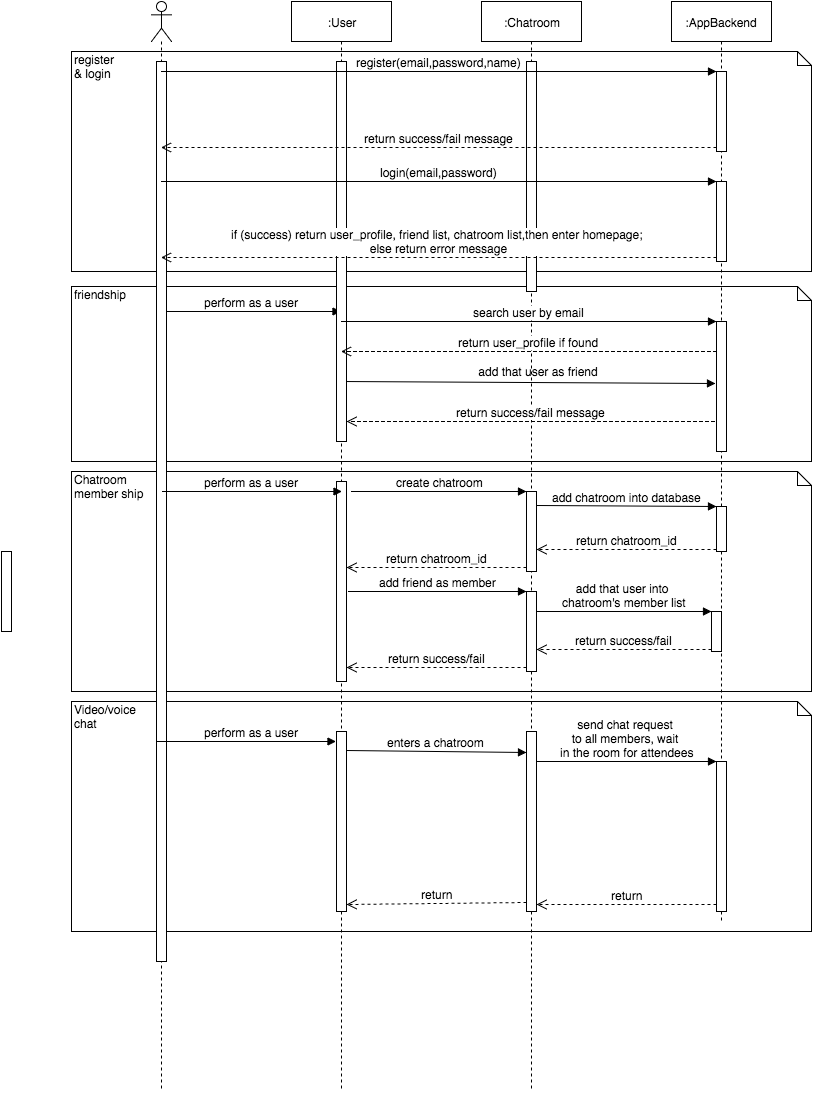

The diagram above was exported from draw.io. Its source (the exported page's mxGraphModel, read from the mxfile embedded in the PNG):
<mxGraphModel dx="1780" dy="642" grid="1" gridSize="10" guides="1" tooltips="1" connect="1" arrows="1" fold="1" page="1" pageScale="1" pageWidth="826" pageHeight="1169" background="#ffffff" math="0" shadow="0">
  <root>
    <mxCell id="0" />
    <mxCell id="1" parent="0" />
    <mxCell id="48" value="Video/voice&lt;div&gt;chat&lt;/div&gt;" style="shape=note;whiteSpace=wrap;html=1;size=14;verticalAlign=top;align=left;spacingTop=-6;" vertex="1" parent="1">
      <mxGeometry x="-30" y="740" width="740" height="230" as="geometry" />
    </mxCell>
    <mxCell id="33" value="Chatroom&lt;div&gt;member ship&lt;/div&gt;" style="shape=note;whiteSpace=wrap;html=1;size=14;verticalAlign=top;align=left;spacingTop=-6;" vertex="1" parent="1">
      <mxGeometry x="-30" y="510" width="740" height="220" as="geometry" />
    </mxCell>
    <mxCell id="25" value="friendship" style="shape=note;whiteSpace=wrap;html=1;size=14;verticalAlign=top;align=left;spacingTop=-6;" vertex="1" parent="1">
      <mxGeometry x="-30" y="325" width="740" height="175" as="geometry" />
    </mxCell>
    <mxCell id="18" value="register&amp;nbsp;&lt;div&gt;&amp;amp; login&lt;/div&gt;" style="shape=note;whiteSpace=wrap;html=1;size=14;verticalAlign=top;align=left;spacingTop=-6;" vertex="1" parent="1">
      <mxGeometry x="-30" y="90" width="740" height="220" as="geometry" />
    </mxCell>
    <mxCell id="7" value="" style="shape=umlLifeline;participant=umlActor;perimeter=lifelinePerimeter;whiteSpace=wrap;html=1;container=1;collapsible=0;recursiveResize=0;verticalAlign=top;spacingTop=36;labelBackgroundColor=#ffffff;outlineConnect=0;" vertex="1" parent="1">
      <mxGeometry x="50" y="40" width="20" height="1090" as="geometry" />
    </mxCell>
    <mxCell id="21" value="perform as a user" style="html=1;verticalAlign=bottom;endArrow=block;" edge="1" parent="7" target="8">
      <mxGeometry width="80" relative="1" as="geometry">
        <mxPoint x="10" y="310" as="sourcePoint" />
        <mxPoint x="90" y="310" as="targetPoint" />
      </mxGeometry>
    </mxCell>
    <mxCell id="27" value="" style="html=1;points=[];perimeter=orthogonalPerimeter;" vertex="1" parent="7">
      <mxGeometry x="5" y="60" width="10" height="900" as="geometry" />
    </mxCell>
    <mxCell id="8" value=":User" style="shape=umlLifeline;perimeter=lifelinePerimeter;whiteSpace=wrap;html=1;container=1;collapsible=0;recursiveResize=0;outlineConnect=0;" vertex="1" parent="1">
      <mxGeometry x="190" y="40" width="100" height="1090" as="geometry" />
    </mxCell>
    <mxCell id="26" value="" style="html=1;verticalAlign=bottom;endArrow=block;entryX=-0.1;entryY=0.477;entryPerimeter=0;" edge="1" parent="8" target="22">
      <mxGeometry width="80" relative="1" as="geometry">
        <mxPoint x="50" y="380" as="sourcePoint" />
        <mxPoint x="130" y="380" as="targetPoint" />
      </mxGeometry>
    </mxCell>
    <mxCell id="28" value="" style="html=1;points=[];perimeter=orthogonalPerimeter;" vertex="1" parent="8">
      <mxGeometry x="45" y="60" width="10" height="380" as="geometry" />
    </mxCell>
    <mxCell id="44" value="" style="html=1;points=[];perimeter=orthogonalPerimeter;" vertex="1" parent="8">
      <mxGeometry x="45" y="480" width="10" height="200" as="geometry" />
    </mxCell>
    <mxCell id="50" value="" style="html=1;points=[];perimeter=orthogonalPerimeter;" vertex="1" parent="8">
      <mxGeometry x="45" y="730" width="10" height="180" as="geometry" />
    </mxCell>
    <mxCell id="9" value=":Chatroom" style="shape=umlLifeline;perimeter=lifelinePerimeter;whiteSpace=wrap;html=1;container=1;collapsible=0;recursiveResize=0;outlineConnect=0;" vertex="1" parent="1">
      <mxGeometry x="380" y="40" width="100" height="1090" as="geometry" />
    </mxCell>
    <mxCell id="29" value="" style="html=1;points=[];perimeter=orthogonalPerimeter;" vertex="1" parent="9">
      <mxGeometry x="45" y="60" width="10" height="230" as="geometry" />
    </mxCell>
    <mxCell id="34" value="" style="html=1;points=[];perimeter=orthogonalPerimeter;" vertex="1" parent="9">
      <mxGeometry x="45" y="490" width="10" height="80" as="geometry" />
    </mxCell>
    <mxCell id="41" value="" style="html=1;points=[];perimeter=orthogonalPerimeter;" vertex="1" parent="9">
      <mxGeometry x="45" y="590" width="10" height="80" as="geometry" />
    </mxCell>
    <mxCell id="53" value="" style="html=1;points=[];perimeter=orthogonalPerimeter;" vertex="1" parent="9">
      <mxGeometry x="45" y="730" width="10" height="180" as="geometry" />
    </mxCell>
    <mxCell id="10" value=":AppBackend" style="shape=umlLifeline;perimeter=lifelinePerimeter;whiteSpace=wrap;html=1;container=1;collapsible=0;recursiveResize=0;outlineConnect=0;" vertex="1" parent="1">
      <mxGeometry x="570" y="40" width="100" height="920" as="geometry" />
    </mxCell>
    <mxCell id="11" value="" style="html=1;points=[];perimeter=orthogonalPerimeter;" vertex="1" parent="10">
      <mxGeometry x="45" y="70" width="10" height="80" as="geometry" />
    </mxCell>
    <mxCell id="15" value="" style="html=1;points=[];perimeter=orthogonalPerimeter;" vertex="1" parent="10">
      <mxGeometry x="45" y="180" width="10" height="80" as="geometry" />
    </mxCell>
    <mxCell id="22" value="" style="html=1;points=[];perimeter=orthogonalPerimeter;" vertex="1" parent="10">
      <mxGeometry x="45" y="320" width="10" height="130" as="geometry" />
    </mxCell>
    <mxCell id="38" value="" style="html=1;points=[];perimeter=orthogonalPerimeter;" vertex="1" parent="10">
      <mxGeometry x="45" y="505" width="10" height="45" as="geometry" />
    </mxCell>
    <mxCell id="45" value="" style="html=1;points=[];perimeter=orthogonalPerimeter;" vertex="1" parent="10">
      <mxGeometry x="40" y="610" width="10" height="40" as="geometry" />
    </mxCell>
    <mxCell id="57" value="" style="html=1;points=[];perimeter=orthogonalPerimeter;" vertex="1" parent="10">
      <mxGeometry x="45" y="760" width="10" height="150" as="geometry" />
    </mxCell>
    <mxCell id="12" value="register(email,password,name)" style="html=1;verticalAlign=bottom;endArrow=block;entryX=0;entryY=0;" edge="1" target="11" parent="1" source="7">
      <mxGeometry relative="1" as="geometry">
        <mxPoint x="165" y="110" as="sourcePoint" />
      </mxGeometry>
    </mxCell>
    <mxCell id="13" value="return success/fail message" style="html=1;verticalAlign=bottom;endArrow=open;dashed=1;endSize=8;exitX=0;exitY=0.95;" edge="1" source="11" parent="1" target="7">
      <mxGeometry relative="1" as="geometry">
        <mxPoint x="165" y="186" as="targetPoint" />
      </mxGeometry>
    </mxCell>
    <mxCell id="16" value="login(email,password)" style="html=1;verticalAlign=bottom;endArrow=block;entryX=0;entryY=0;" edge="1" target="15" parent="1" source="7">
      <mxGeometry relative="1" as="geometry">
        <mxPoint x="545" y="220" as="sourcePoint" />
      </mxGeometry>
    </mxCell>
    <mxCell id="17" value="if (success) return user_profile, friend list, chatroom list,then enter homepage;&amp;nbsp;&lt;div&gt;else return error message&lt;/div&gt;" style="html=1;verticalAlign=bottom;endArrow=open;dashed=1;endSize=8;exitX=0;exitY=0.95;" edge="1" source="15" parent="1" target="7">
      <mxGeometry relative="1" as="geometry">
        <mxPoint x="545" y="296" as="targetPoint" />
      </mxGeometry>
    </mxCell>
    <mxCell id="23" value="search user by email" style="html=1;verticalAlign=bottom;endArrow=block;entryX=0;entryY=0;" edge="1" target="22" parent="1" source="8">
      <mxGeometry relative="1" as="geometry">
        <mxPoint x="545" y="360" as="sourcePoint" />
      </mxGeometry>
    </mxCell>
    <mxCell id="24" value="return user_profile if found" style="html=1;verticalAlign=bottom;endArrow=open;dashed=1;endSize=8;exitX=0;exitY=0.231;exitPerimeter=0;" edge="1" source="22" parent="1" target="8">
      <mxGeometry relative="1" as="geometry">
        <mxPoint x="545" y="436" as="targetPoint" />
        <Array as="points">
          <mxPoint x="560" y="390" />
        </Array>
      </mxGeometry>
    </mxCell>
    <mxCell id="30" value="add that user as friend" style="text;html=1;strokeColor=none;fillColor=none;align=center;verticalAlign=middle;whiteSpace=wrap;overflow=hidden;" vertex="1" parent="1">
      <mxGeometry x="373" y="400" width="127" height="20" as="geometry" />
    </mxCell>
    <mxCell id="32" value="return success/fail message" style="html=1;verticalAlign=bottom;endArrow=open;dashed=1;endSize=8;exitX=-0.2;exitY=0.769;exitPerimeter=0;" edge="1" parent="1" source="22" target="28">
      <mxGeometry relative="1" as="geometry">
        <mxPoint x="330" y="460" as="sourcePoint" />
        <mxPoint x="270" y="466" as="targetPoint" />
        <Array as="points">
          <mxPoint x="470" y="460" />
        </Array>
      </mxGeometry>
    </mxCell>
    <mxCell id="36" value="return chatroom_id" style="html=1;verticalAlign=bottom;endArrow=open;dashed=1;endSize=8;exitX=0;exitY=0.95;" edge="1" source="34" parent="1" target="44">
      <mxGeometry relative="1" as="geometry">
        <mxPoint x="260" y="606" as="targetPoint" />
      </mxGeometry>
    </mxCell>
    <mxCell id="35" value="create chatroom" style="html=1;verticalAlign=bottom;endArrow=block;entryX=0;entryY=0;" edge="1" target="34" parent="1">
      <mxGeometry relative="1" as="geometry">
        <mxPoint x="250" y="530" as="sourcePoint" />
      </mxGeometry>
    </mxCell>
    <mxCell id="39" value="add chatroom into database" style="html=1;verticalAlign=bottom;endArrow=block;entryX=0;entryY=0;exitX=1.1;exitY=0.175;exitPerimeter=0;" edge="1" target="38" parent="1" source="34">
      <mxGeometry relative="1" as="geometry">
        <mxPoint x="545" y="545" as="sourcePoint" />
      </mxGeometry>
    </mxCell>
    <mxCell id="40" value="return chatroom_id" style="html=1;verticalAlign=bottom;endArrow=open;dashed=1;endSize=8;exitX=0;exitY=0.95;" edge="1" source="38" parent="1" target="34">
      <mxGeometry relative="1" as="geometry">
        <mxPoint x="545" y="621" as="targetPoint" />
      </mxGeometry>
    </mxCell>
    <mxCell id="42" value="add friend as member" style="html=1;verticalAlign=bottom;endArrow=block;entryX=0;entryY=0;exitX=1.2;exitY=0.55;exitPerimeter=0;" edge="1" target="41" parent="1" source="44">
      <mxGeometry relative="1" as="geometry">
        <mxPoint x="355" y="630" as="sourcePoint" />
      </mxGeometry>
    </mxCell>
    <mxCell id="43" value="return success/fail" style="html=1;verticalAlign=bottom;endArrow=open;dashed=1;endSize=8;exitX=0;exitY=0.95;" edge="1" source="41" parent="1" target="44">
      <mxGeometry relative="1" as="geometry">
        <mxPoint x="355" y="706" as="targetPoint" />
      </mxGeometry>
    </mxCell>
    <mxCell id="46" value="add that user into&amp;nbsp;&lt;div&gt;chatroom's member list&lt;/div&gt;" style="html=1;verticalAlign=bottom;endArrow=block;entryX=0;entryY=0;" edge="1" target="45" parent="1" source="41">
      <mxGeometry relative="1" as="geometry">
        <mxPoint x="540" y="620" as="sourcePoint" />
      </mxGeometry>
    </mxCell>
    <mxCell id="47" value="return success/fail" style="html=1;verticalAlign=bottom;endArrow=open;dashed=1;endSize=8;exitX=0;exitY=0.95;" edge="1" source="45" parent="1" target="41">
      <mxGeometry relative="1" as="geometry">
        <mxPoint x="540" y="696" as="targetPoint" />
      </mxGeometry>
    </mxCell>
    <mxCell id="49" value="perform as a user" style="html=1;verticalAlign=bottom;endArrow=block;" edge="1" parent="1">
      <mxGeometry width="80" as="geometry">
        <mxPoint x="61" y="530" as="sourcePoint" />
        <mxPoint x="240.5" y="530" as="targetPoint" />
        <mxPoint x="-1" as="offset" />
      </mxGeometry>
    </mxCell>
    <mxCell id="52" value="" style="html=1;points=[];perimeter=orthogonalPerimeter;" vertex="1" parent="1">
      <mxGeometry x="-100" y="590" width="10" height="80" as="geometry" />
    </mxCell>
    <mxCell id="54" value="enters a chatroom" style="html=1;verticalAlign=bottom;endArrow=block;entryX=0;entryY=0.117;exitX=1;exitY=0.106;exitPerimeter=0;entryPerimeter=0;" edge="1" target="53" parent="1" source="50">
      <mxGeometry relative="1" as="geometry">
        <mxPoint x="355" y="770" as="sourcePoint" />
      </mxGeometry>
    </mxCell>
    <mxCell id="55" value="return" style="html=1;verticalAlign=bottom;endArrow=open;dashed=1;endSize=8;exitX=0;exitY=0.95;entryX=1;entryY=0.961;entryPerimeter=0;" edge="1" source="53" parent="1" target="50">
      <mxGeometry relative="1" as="geometry">
        <mxPoint x="355" y="846" as="targetPoint" />
      </mxGeometry>
    </mxCell>
    <mxCell id="56" value="perform as a user" style="html=1;verticalAlign=bottom;endArrow=block;" edge="1" parent="1">
      <mxGeometry width="80" as="geometry">
        <mxPoint x="55" y="780" as="sourcePoint" />
        <mxPoint x="234.5" y="780" as="targetPoint" />
        <mxPoint x="5" as="offset" />
      </mxGeometry>
    </mxCell>
    <mxCell id="59" value="return" style="html=1;verticalAlign=bottom;endArrow=open;dashed=1;endSize=8;exitX=0;exitY=0.95;" edge="1" source="57" parent="1" target="53">
      <mxGeometry relative="1" as="geometry">
        <mxPoint x="545" y="846" as="targetPoint" />
      </mxGeometry>
    </mxCell>
    <mxCell id="58" value="send chat request&amp;nbsp;&lt;div&gt;&lt;span style=&quot;font-size: 11px ; line-height: 1.2&quot;&gt;to all members,&amp;nbsp;&lt;/span&gt;&lt;span style=&quot;font-size: 11px ; line-height: 1.2&quot;&gt;wait&amp;nbsp;&lt;/span&gt;&lt;/div&gt;&lt;div&gt;&lt;span style=&quot;font-size: 11px ; line-height: 1.2&quot;&gt;in the room for attendees&lt;/span&gt;&lt;/div&gt;" style="html=1;verticalAlign=bottom;endArrow=block;entryX=0;entryY=0;" edge="1" target="57" parent="1" source="53">
      <mxGeometry relative="1" as="geometry">
        <mxPoint x="545" y="770" as="sourcePoint" />
      </mxGeometry>
    </mxCell>
  </root>
</mxGraphModel>